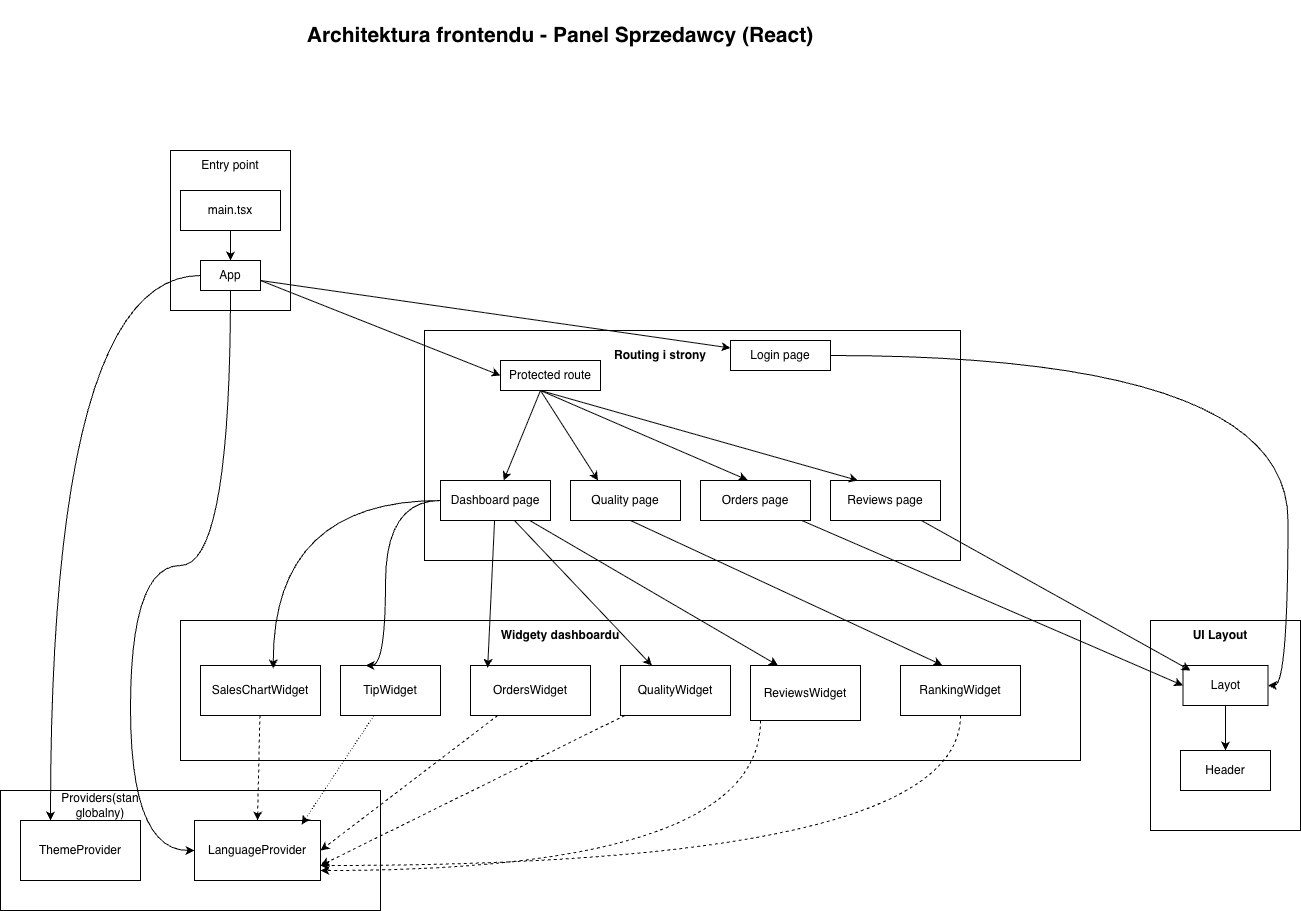

The diagram above was exported from draw.io. Its source (the exported page's mxGraphModel, read from the mxfile embedded in the PNG):
<mxGraphModel dx="2524" dy="995" grid="1" gridSize="10" guides="1" tooltips="1" connect="1" arrows="1" fold="1" page="1" pageScale="1" pageWidth="827" pageHeight="1169" math="0" shadow="0">
  <root>
    <mxCell id="0" />
    <mxCell id="1" parent="0" />
    <mxCell id="3hTog9w9TnhAR7AVGD2P-2" parent="1" style="rounded=0;whiteSpace=wrap;html=1;" value="" vertex="1">
      <mxGeometry height="160" width="120" x="100" y="200" as="geometry" />
    </mxCell>
    <mxCell id="3hTog9w9TnhAR7AVGD2P-3" parent="1" style="rounded=0;whiteSpace=wrap;html=1;" value="main.tsx" vertex="1">
      <mxGeometry height="40" width="100" x="110" y="240" as="geometry" />
    </mxCell>
    <mxCell id="3hTog9w9TnhAR7AVGD2P-4" parent="1" style="rounded=0;whiteSpace=wrap;html=1;" value="App" vertex="1">
      <mxGeometry height="30" width="60" x="130" y="310" as="geometry" />
    </mxCell>
    <mxCell id="3hTog9w9TnhAR7AVGD2P-5" edge="1" parent="1" style="endArrow=classic;html=1;rounded=0;" target="3hTog9w9TnhAR7AVGD2P-4" value="">
      <mxGeometry height="50" relative="1" width="50" as="geometry">
        <mxPoint x="160" y="280" as="sourcePoint" />
        <mxPoint x="210" y="230" as="targetPoint" />
      </mxGeometry>
    </mxCell>
    <mxCell id="3hTog9w9TnhAR7AVGD2P-6" parent="1" style="text;html=1;whiteSpace=wrap;strokeColor=none;fillColor=none;align=center;verticalAlign=middle;rounded=0;" value="Entry point" vertex="1">
      <mxGeometry height="30" width="60" x="130" y="200" as="geometry" />
    </mxCell>
    <mxCell id="3hTog9w9TnhAR7AVGD2P-7" parent="1" style="rounded=0;whiteSpace=wrap;html=1;" value="" vertex="1">
      <mxGeometry height="230" width="536" x="354" y="380" as="geometry" />
    </mxCell>
    <mxCell id="3hTog9w9TnhAR7AVGD2P-8" parent="1" style="text;html=1;whiteSpace=wrap;strokeColor=none;fillColor=none;align=center;verticalAlign=middle;rounded=0;" value="&lt;b&gt;Routing i strony&lt;/b&gt;" vertex="1">
      <mxGeometry height="30" width="140" x="520" y="390" as="geometry" />
    </mxCell>
    <mxCell id="3hTog9w9TnhAR7AVGD2P-9" parent="1" style="rounded=0;whiteSpace=wrap;html=1;" value="Protected route" vertex="1">
      <mxGeometry height="30" width="100" x="430" y="410" as="geometry" />
    </mxCell>
    <mxCell id="3hTog9w9TnhAR7AVGD2P-10" parent="1" style="rounded=0;whiteSpace=wrap;html=1;" value="Login page" vertex="1">
      <mxGeometry height="30" width="100" x="660" y="390" as="geometry" />
    </mxCell>
    <mxCell id="3hTog9w9TnhAR7AVGD2P-13" edge="1" parent="1" source="3hTog9w9TnhAR7AVGD2P-9" style="edgeStyle=orthogonalEdgeStyle;rounded=0;orthogonalLoop=1;jettySize=auto;html=1;exitX=0.5;exitY=1;exitDx=0;exitDy=0;" target="3hTog9w9TnhAR7AVGD2P-9">
      <mxGeometry relative="1" as="geometry" />
    </mxCell>
    <mxCell id="3hTog9w9TnhAR7AVGD2P-14" parent="1" style="rounded=0;whiteSpace=wrap;html=1;" value="Dashboard page" vertex="1">
      <mxGeometry height="40" width="110" x="370" y="530" as="geometry" />
    </mxCell>
    <mxCell id="3hTog9w9TnhAR7AVGD2P-15" parent="1" style="rounded=0;whiteSpace=wrap;html=1;" value="Quality page" vertex="1">
      <mxGeometry height="40" width="110" x="500" y="530" as="geometry" />
    </mxCell>
    <mxCell id="3hTog9w9TnhAR7AVGD2P-16" parent="1" style="rounded=0;whiteSpace=wrap;html=1;" value="Orders page" vertex="1">
      <mxGeometry height="40" width="110" x="630" y="530" as="geometry" />
    </mxCell>
    <mxCell id="3hTog9w9TnhAR7AVGD2P-18" parent="1" style="rounded=0;whiteSpace=wrap;html=1;" value="Reviews page" vertex="1">
      <mxGeometry height="40" width="110" x="760" y="530" as="geometry" />
    </mxCell>
    <mxCell id="3hTog9w9TnhAR7AVGD2P-21" edge="1" parent="1" style="endArrow=classic;html=1;rounded=0;entryX=0;entryY=0.5;entryDx=0;entryDy=0;" target="3hTog9w9TnhAR7AVGD2P-9" value="">
      <mxGeometry height="50" relative="1" width="50" as="geometry">
        <mxPoint x="190" y="330" as="sourcePoint" />
        <mxPoint x="240" y="280" as="targetPoint" />
      </mxGeometry>
    </mxCell>
    <mxCell id="3hTog9w9TnhAR7AVGD2P-23" edge="1" parent="1" style="endArrow=classic;html=1;rounded=0;entryX=0;entryY=0.25;entryDx=0;entryDy=0;" target="3hTog9w9TnhAR7AVGD2P-10" value="">
      <mxGeometry height="50" relative="1" width="50" as="geometry">
        <mxPoint x="190" y="330" as="sourcePoint" />
        <mxPoint x="500" y="350" as="targetPoint" />
      </mxGeometry>
    </mxCell>
    <mxCell id="3hTog9w9TnhAR7AVGD2P-24" edge="1" parent="1" style="endArrow=classic;html=1;rounded=0;" target="3hTog9w9TnhAR7AVGD2P-14" value="">
      <mxGeometry height="50" relative="1" width="50" as="geometry">
        <mxPoint x="470" y="440" as="sourcePoint" />
        <mxPoint x="490" y="390" as="targetPoint" />
      </mxGeometry>
    </mxCell>
    <mxCell id="3hTog9w9TnhAR7AVGD2P-26" edge="1" parent="1" style="endArrow=classic;html=1;rounded=0;entryX=0.25;entryY=0;entryDx=0;entryDy=0;" target="3hTog9w9TnhAR7AVGD2P-15" value="">
      <mxGeometry height="50" relative="1" width="50" as="geometry">
        <mxPoint x="470" y="440" as="sourcePoint" />
        <mxPoint x="520" y="390" as="targetPoint" />
      </mxGeometry>
    </mxCell>
    <mxCell id="3hTog9w9TnhAR7AVGD2P-27" edge="1" parent="1" style="endArrow=classic;html=1;rounded=0;entryX=0.427;entryY=-0.012;entryDx=0;entryDy=0;entryPerimeter=0;" target="3hTog9w9TnhAR7AVGD2P-16" value="">
      <mxGeometry height="50" relative="1" width="50" as="geometry">
        <mxPoint x="470" y="440" as="sourcePoint" />
        <mxPoint x="520" y="390" as="targetPoint" />
      </mxGeometry>
    </mxCell>
    <mxCell id="3hTog9w9TnhAR7AVGD2P-28" edge="1" parent="1" style="endArrow=classic;html=1;rounded=0;entryX=0.25;entryY=0;entryDx=0;entryDy=0;" target="3hTog9w9TnhAR7AVGD2P-18" value="">
      <mxGeometry height="50" relative="1" width="50" as="geometry">
        <mxPoint x="470" y="440" as="sourcePoint" />
        <mxPoint x="520" y="390" as="targetPoint" />
      </mxGeometry>
    </mxCell>
    <mxCell id="3hTog9w9TnhAR7AVGD2P-29" parent="1" style="rounded=0;whiteSpace=wrap;html=1;" value="" vertex="1">
      <mxGeometry height="140" width="900" x="110" y="670" as="geometry" />
    </mxCell>
    <mxCell id="3hTog9w9TnhAR7AVGD2P-30" parent="1" style="text;html=1;whiteSpace=wrap;strokeColor=none;fillColor=none;align=center;verticalAlign=middle;rounded=0;" value="&lt;b&gt;Widgety dashboardu&lt;/b&gt;" vertex="1">
      <mxGeometry height="30" width="200" x="390" y="670" as="geometry" />
    </mxCell>
    <mxCell id="3hTog9w9TnhAR7AVGD2P-31" parent="1" style="rounded=0;whiteSpace=wrap;html=1;" value="SalesChartWidget" vertex="1">
      <mxGeometry height="50" width="120" x="130" y="715" as="geometry" />
    </mxCell>
    <mxCell id="9CdDejkKfBewd-8NxtGI-1" parent="1" style="rounded=0;whiteSpace=wrap;html=1;" value="TipWidget" vertex="1">
      <mxGeometry height="50" width="100" x="270" y="715" as="geometry" />
    </mxCell>
    <mxCell id="9CdDejkKfBewd-8NxtGI-2" parent="1" style="rounded=0;whiteSpace=wrap;html=1;" value="OrdersWidget" vertex="1">
      <mxGeometry height="50" width="120" x="400" y="715" as="geometry" />
    </mxCell>
    <mxCell id="9CdDejkKfBewd-8NxtGI-3" parent="1" style="rounded=0;whiteSpace=wrap;html=1;" value="QualityWidget" vertex="1">
      <mxGeometry height="50" width="110" x="550" y="715" as="geometry" />
    </mxCell>
    <mxCell id="9CdDejkKfBewd-8NxtGI-4" parent="1" style="rounded=0;whiteSpace=wrap;html=1;" value="ReviewsWidget" vertex="1">
      <mxGeometry height="55" width="110" x="680" y="715" as="geometry" />
    </mxCell>
    <mxCell id="9CdDejkKfBewd-8NxtGI-5" parent="1" style="rounded=0;whiteSpace=wrap;html=1;" value="RankingWidget" vertex="1">
      <mxGeometry height="50" width="120" x="830" y="715" as="geometry" />
    </mxCell>
    <mxCell id="9CdDejkKfBewd-8NxtGI-11" edge="1" parent="1" style="endArrow=classic;html=1;rounded=0;entryX=0.348;entryY=-0.007;entryDx=0;entryDy=0;entryPerimeter=0;" target="9CdDejkKfBewd-8NxtGI-5" value="">
      <mxGeometry height="50" relative="1" width="50" as="geometry">
        <mxPoint x="560" y="570" as="sourcePoint" />
        <mxPoint x="610" y="520" as="targetPoint" />
      </mxGeometry>
    </mxCell>
    <mxCell id="9CdDejkKfBewd-8NxtGI-14" edge="1" parent="1" source="3hTog9w9TnhAR7AVGD2P-14" style="edgeStyle=orthogonalEdgeStyle;rounded=0;orthogonalLoop=1;jettySize=auto;html=1;entryX=0.606;entryY=0.06;entryDx=0;entryDy=0;entryPerimeter=0;curved=1;" target="3hTog9w9TnhAR7AVGD2P-31">
      <mxGeometry relative="1" as="geometry" />
    </mxCell>
    <mxCell id="9CdDejkKfBewd-8NxtGI-17" edge="1" parent="1" source="3hTog9w9TnhAR7AVGD2P-14" style="rounded=0;orthogonalLoop=1;jettySize=auto;html=1;entryX=0.143;entryY=0.048;entryDx=0;entryDy=0;entryPerimeter=0;" target="9CdDejkKfBewd-8NxtGI-2">
      <mxGeometry relative="1" as="geometry" />
    </mxCell>
    <mxCell id="9CdDejkKfBewd-8NxtGI-20" edge="1" parent="1" source="3hTog9w9TnhAR7AVGD2P-14" style="rounded=0;orthogonalLoop=1;jettySize=auto;html=1;" target="9CdDejkKfBewd-8NxtGI-3">
      <mxGeometry relative="1" as="geometry" />
    </mxCell>
    <mxCell id="9CdDejkKfBewd-8NxtGI-23" edge="1" parent="1" source="3hTog9w9TnhAR7AVGD2P-14" style="edgeStyle=orthogonalEdgeStyle;rounded=0;orthogonalLoop=1;jettySize=auto;html=1;entryX=0.25;entryY=0;entryDx=0;entryDy=0;curved=1;" target="9CdDejkKfBewd-8NxtGI-1">
      <mxGeometry relative="1" as="geometry">
        <Array as="points">
          <mxPoint x="315" y="550" />
        </Array>
      </mxGeometry>
    </mxCell>
    <mxCell id="9CdDejkKfBewd-8NxtGI-24" edge="1" parent="1" source="3hTog9w9TnhAR7AVGD2P-14" style="rounded=0;orthogonalLoop=1;jettySize=auto;html=1;entryX=0.25;entryY=0;entryDx=0;entryDy=0;" target="9CdDejkKfBewd-8NxtGI-4">
      <mxGeometry relative="1" as="geometry" />
    </mxCell>
    <mxCell id="9CdDejkKfBewd-8NxtGI-25" parent="1" style="rounded=0;whiteSpace=wrap;html=1;" value="" vertex="1">
      <mxGeometry height="210" width="150" x="1080" y="670" as="geometry" />
    </mxCell>
    <mxCell id="9CdDejkKfBewd-8NxtGI-26" parent="1" style="text;html=1;whiteSpace=wrap;strokeColor=none;fillColor=none;align=center;verticalAlign=middle;rounded=0;" value="&lt;b&gt;UI Layout&lt;/b&gt;" vertex="1">
      <mxGeometry height="30" width="60" x="1120" y="670" as="geometry" />
    </mxCell>
    <mxCell id="9CdDejkKfBewd-8NxtGI-29" edge="1" parent="1" source="9CdDejkKfBewd-8NxtGI-27" style="edgeStyle=orthogonalEdgeStyle;rounded=0;orthogonalLoop=1;jettySize=auto;html=1;" target="9CdDejkKfBewd-8NxtGI-28">
      <mxGeometry relative="1" as="geometry" />
    </mxCell>
    <mxCell id="9CdDejkKfBewd-8NxtGI-27" parent="1" style="rounded=0;whiteSpace=wrap;html=1;" value="Layot" vertex="1">
      <mxGeometry height="40" width="85" x="1112.5" y="715" as="geometry" />
    </mxCell>
    <mxCell id="9CdDejkKfBewd-8NxtGI-28" parent="1" style="rounded=0;whiteSpace=wrap;html=1;" value="Header" vertex="1">
      <mxGeometry height="40" width="90" x="1110" y="800" as="geometry" />
    </mxCell>
    <mxCell id="9CdDejkKfBewd-8NxtGI-30" edge="1" parent="1" source="3hTog9w9TnhAR7AVGD2P-18" style="rounded=0;orthogonalLoop=1;jettySize=auto;html=1;">
      <mxGeometry relative="1" as="geometry">
        <mxPoint x="1120" y="720" as="targetPoint" />
      </mxGeometry>
    </mxCell>
    <mxCell id="9CdDejkKfBewd-8NxtGI-31" edge="1" parent="1" source="3hTog9w9TnhAR7AVGD2P-10" style="edgeStyle=orthogonalEdgeStyle;rounded=0;orthogonalLoop=1;jettySize=auto;html=1;entryX=1;entryY=0.5;entryDx=0;entryDy=0;curved=1;" target="9CdDejkKfBewd-8NxtGI-27">
      <mxGeometry relative="1" as="geometry" />
    </mxCell>
    <mxCell id="9CdDejkKfBewd-8NxtGI-32" parent="1" style="rounded=0;whiteSpace=wrap;html=1;" value="" vertex="1">
      <mxGeometry height="120" width="380" x="-70" y="840" as="geometry" />
    </mxCell>
    <mxCell id="9CdDejkKfBewd-8NxtGI-33" parent="1" style="rounded=0;whiteSpace=wrap;html=1;" value="ThemeProvider" vertex="1">
      <mxGeometry height="60" width="120" x="-50" y="870" as="geometry" />
    </mxCell>
    <mxCell id="9CdDejkKfBewd-8NxtGI-34" parent="1" style="rounded=0;whiteSpace=wrap;html=1;" value="LanguageProvider" vertex="1">
      <mxGeometry height="60" width="126" x="124" y="870" as="geometry" />
    </mxCell>
    <mxCell id="9CdDejkKfBewd-8NxtGI-35" edge="1" parent="1" source="3hTog9w9TnhAR7AVGD2P-4" style="edgeStyle=orthogonalEdgeStyle;rounded=0;orthogonalLoop=1;jettySize=auto;html=1;entryX=0.25;entryY=0;entryDx=0;entryDy=0;curved=1;" target="9CdDejkKfBewd-8NxtGI-33">
      <mxGeometry relative="1" as="geometry" />
    </mxCell>
    <mxCell id="9CdDejkKfBewd-8NxtGI-37" edge="1" parent="1" source="3hTog9w9TnhAR7AVGD2P-4" style="edgeStyle=orthogonalEdgeStyle;rounded=0;orthogonalLoop=1;jettySize=auto;html=1;curved=1;exitX=0.5;exitY=1;exitDx=0;exitDy=0;" target="9CdDejkKfBewd-8NxtGI-34">
      <mxGeometry relative="1" as="geometry">
        <Array as="points">
          <mxPoint x="160" y="615" />
          <mxPoint x="60" y="615" />
          <mxPoint x="60" y="900" />
        </Array>
      </mxGeometry>
    </mxCell>
    <mxCell id="9CdDejkKfBewd-8NxtGI-39" parent="1" style="text;html=1;whiteSpace=wrap;strokeColor=none;fillColor=none;align=center;verticalAlign=middle;rounded=0;" value="Providers(stan globalny)" vertex="1">
      <mxGeometry height="30" width="60" y="840" as="geometry" />
    </mxCell>
    <mxCell id="9CdDejkKfBewd-8NxtGI-40" edge="1" parent="1" source="3hTog9w9TnhAR7AVGD2P-31" style="rounded=0;orthogonalLoop=1;jettySize=auto;html=1;entryX=0.5;entryY=0;entryDx=0;entryDy=0;dashed=1;" target="9CdDejkKfBewd-8NxtGI-34">
      <mxGeometry relative="1" as="geometry" />
    </mxCell>
    <mxCell id="9CdDejkKfBewd-8NxtGI-43" edge="1" parent="1" source="9CdDejkKfBewd-8NxtGI-1" style="rounded=0;orthogonalLoop=1;jettySize=auto;html=1;entryX=0.85;entryY=0.069;entryDx=0;entryDy=0;entryPerimeter=0;dashed=1;dashPattern=1 2;" target="9CdDejkKfBewd-8NxtGI-34">
      <mxGeometry relative="1" as="geometry" />
    </mxCell>
    <mxCell id="9CdDejkKfBewd-8NxtGI-44" edge="1" parent="1" source="9CdDejkKfBewd-8NxtGI-2" style="rounded=0;orthogonalLoop=1;jettySize=auto;html=1;entryX=1;entryY=0.5;entryDx=0;entryDy=0;dashed=1;" target="9CdDejkKfBewd-8NxtGI-34">
      <mxGeometry relative="1" as="geometry" />
    </mxCell>
    <mxCell id="9CdDejkKfBewd-8NxtGI-45" edge="1" parent="1" source="9CdDejkKfBewd-8NxtGI-3" style="rounded=0;orthogonalLoop=1;jettySize=auto;html=1;entryX=1;entryY=0.75;entryDx=0;entryDy=0;dashed=1;" target="9CdDejkKfBewd-8NxtGI-34">
      <mxGeometry relative="1" as="geometry" />
    </mxCell>
    <mxCell id="9CdDejkKfBewd-8NxtGI-46" edge="1" parent="1" source="9CdDejkKfBewd-8NxtGI-4" style="edgeStyle=orthogonalEdgeStyle;rounded=0;orthogonalLoop=1;jettySize=auto;html=1;curved=1;dashed=1;" target="9CdDejkKfBewd-8NxtGI-34">
      <mxGeometry relative="1" as="geometry">
        <Array as="points">
          <mxPoint x="690" y="920" />
        </Array>
      </mxGeometry>
    </mxCell>
    <mxCell id="9CdDejkKfBewd-8NxtGI-47" edge="1" parent="1" source="9CdDejkKfBewd-8NxtGI-5" style="edgeStyle=orthogonalEdgeStyle;rounded=0;orthogonalLoop=1;jettySize=auto;html=1;entryX=1;entryY=0.75;entryDx=0;entryDy=0;curved=1;dashed=1;" target="9CdDejkKfBewd-8NxtGI-34">
      <mxGeometry relative="1" as="geometry">
        <Array as="points">
          <mxPoint x="890" y="915" />
        </Array>
      </mxGeometry>
    </mxCell>
    <mxCell id="9CdDejkKfBewd-8NxtGI-48" edge="1" parent="1" source="3hTog9w9TnhAR7AVGD2P-16" style="rounded=0;orthogonalLoop=1;jettySize=auto;html=1;entryX=0;entryY=0.5;entryDx=0;entryDy=0;" target="9CdDejkKfBewd-8NxtGI-27">
      <mxGeometry relative="1" as="geometry" />
    </mxCell>
    <mxCell id="9CdDejkKfBewd-8NxtGI-49" parent="1" style="text;html=1;whiteSpace=wrap;strokeColor=none;fillColor=none;align=center;verticalAlign=middle;rounded=0;" value="&lt;font style=&quot;font-size: 21px;&quot;&gt;&lt;b&gt;Architektura frontendu - Panel Sprzedawcy (React)&lt;/b&gt;&lt;/font&gt;" vertex="1">
      <mxGeometry height="70" width="580" x="200" y="50" as="geometry" />
    </mxCell>
  </root>
</mxGraphModel>